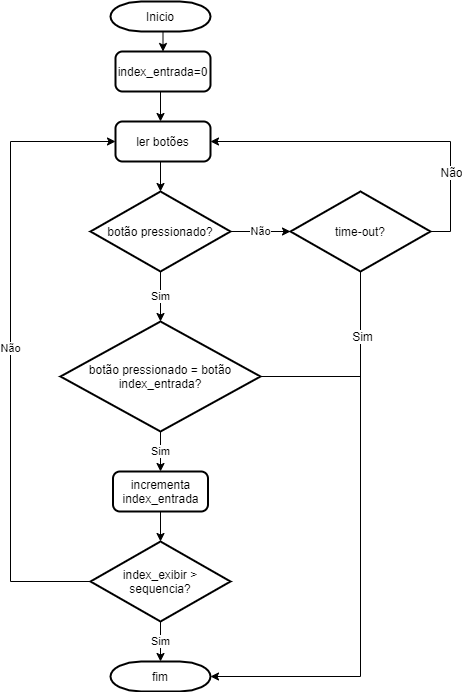

The diagram above was exported from draw.io. Its source (the exported page's mxGraphModel, read from the mxfile embedded in the PNG):
<mxGraphModel dx="854" dy="419" grid="1" gridSize="10" guides="1" tooltips="1" connect="1" arrows="1" fold="1" page="1" pageScale="1" pageWidth="850" pageHeight="1100" math="0" shadow="0">
  <root>
    <mxCell id="0" />
    <mxCell id="1" parent="0" />
    <mxCell id="73Bth5Naqo9qJFCHByJQ-1" style="edgeStyle=orthogonalEdgeStyle;rounded=0;orthogonalLoop=1;jettySize=auto;html=1;exitX=0.5;exitY=1;exitDx=0;exitDy=0;exitPerimeter=0;entryX=0.5;entryY=0;entryDx=0;entryDy=0;" edge="1" parent="1" source="73Bth5Naqo9qJFCHByJQ-2" target="73Bth5Naqo9qJFCHByJQ-4">
      <mxGeometry relative="1" as="geometry" />
    </mxCell>
    <mxCell id="73Bth5Naqo9qJFCHByJQ-2" value="Inicio" style="strokeWidth=2;html=1;shape=mxgraph.flowchart.terminator;whiteSpace=wrap;" vertex="1" parent="1">
      <mxGeometry x="280" y="100" width="100" height="30" as="geometry" />
    </mxCell>
    <mxCell id="73Bth5Naqo9qJFCHByJQ-3" style="edgeStyle=orthogonalEdgeStyle;rounded=0;orthogonalLoop=1;jettySize=auto;html=1;exitX=0.5;exitY=1;exitDx=0;exitDy=0;entryX=0.5;entryY=0;entryDx=0;entryDy=0;" edge="1" parent="1" source="73Bth5Naqo9qJFCHByJQ-4">
      <mxGeometry relative="1" as="geometry">
        <mxPoint x="330" y="220" as="targetPoint" />
      </mxGeometry>
    </mxCell>
    <mxCell id="73Bth5Naqo9qJFCHByJQ-4" value="index_entrada=0" style="rounded=1;whiteSpace=wrap;html=1;absoluteArcSize=1;arcSize=14;strokeWidth=2;" vertex="1" parent="1">
      <mxGeometry x="285" y="150" width="95" height="40" as="geometry" />
    </mxCell>
    <mxCell id="73Bth5Naqo9qJFCHByJQ-37" value="Sim" style="edgeStyle=orthogonalEdgeStyle;rounded=0;orthogonalLoop=1;jettySize=auto;html=1;exitX=0.5;exitY=1;exitDx=0;exitDy=0;exitPerimeter=0;entryX=0.5;entryY=0;entryDx=0;entryDy=0;entryPerimeter=0;" edge="1" parent="1" source="73Bth5Naqo9qJFCHByJQ-12" target="73Bth5Naqo9qJFCHByJQ-13">
      <mxGeometry relative="1" as="geometry" />
    </mxCell>
    <mxCell id="73Bth5Naqo9qJFCHByJQ-42" value="Não" style="edgeStyle=orthogonalEdgeStyle;rounded=0;orthogonalLoop=1;jettySize=auto;html=1;exitX=0;exitY=0.5;exitDx=0;exitDy=0;exitPerimeter=0;entryX=0;entryY=0.5;entryDx=0;entryDy=0;" edge="1" parent="1" source="73Bth5Naqo9qJFCHByJQ-12" target="73Bth5Naqo9qJFCHByJQ-16">
      <mxGeometry relative="1" as="geometry">
        <Array as="points">
          <mxPoint x="180" y="680" />
          <mxPoint x="180" y="240" />
        </Array>
      </mxGeometry>
    </mxCell>
    <mxCell id="73Bth5Naqo9qJFCHByJQ-12" value="index_exibir &amp;gt; sequencia?" style="strokeWidth=2;html=1;shape=mxgraph.flowchart.decision;whiteSpace=wrap;" vertex="1" parent="1">
      <mxGeometry x="260" y="640" width="140" height="80" as="geometry" />
    </mxCell>
    <mxCell id="73Bth5Naqo9qJFCHByJQ-13" value="fim" style="strokeWidth=2;html=1;shape=mxgraph.flowchart.terminator;whiteSpace=wrap;" vertex="1" parent="1">
      <mxGeometry x="280" y="760" width="100" height="30" as="geometry" />
    </mxCell>
    <mxCell id="73Bth5Naqo9qJFCHByJQ-40" style="edgeStyle=orthogonalEdgeStyle;rounded=0;orthogonalLoop=1;jettySize=auto;html=1;exitX=0.5;exitY=1;exitDx=0;exitDy=0;entryX=0.5;entryY=0;entryDx=0;entryDy=0;entryPerimeter=0;" edge="1" parent="1" source="73Bth5Naqo9qJFCHByJQ-16" target="73Bth5Naqo9qJFCHByJQ-18">
      <mxGeometry relative="1" as="geometry" />
    </mxCell>
    <mxCell id="73Bth5Naqo9qJFCHByJQ-16" value="ler botões" style="rounded=1;whiteSpace=wrap;html=1;absoluteArcSize=1;arcSize=14;strokeWidth=2;" vertex="1" parent="1">
      <mxGeometry x="285" y="220" width="95" height="40" as="geometry" />
    </mxCell>
    <mxCell id="73Bth5Naqo9qJFCHByJQ-25" value="Não" style="edgeStyle=orthogonalEdgeStyle;rounded=0;orthogonalLoop=1;jettySize=auto;html=1;exitX=1;exitY=0.5;exitDx=0;exitDy=0;exitPerimeter=0;entryX=0;entryY=0.5;entryDx=0;entryDy=0;entryPerimeter=0;" edge="1" parent="1" source="73Bth5Naqo9qJFCHByJQ-18" target="73Bth5Naqo9qJFCHByJQ-20">
      <mxGeometry relative="1" as="geometry" />
    </mxCell>
    <mxCell id="73Bth5Naqo9qJFCHByJQ-34" value="Sim" style="edgeStyle=orthogonalEdgeStyle;rounded=0;orthogonalLoop=1;jettySize=auto;html=1;exitX=0.5;exitY=1;exitDx=0;exitDy=0;exitPerimeter=0;entryX=0.5;entryY=0;entryDx=0;entryDy=0;entryPerimeter=0;" edge="1" parent="1" source="73Bth5Naqo9qJFCHByJQ-18" target="73Bth5Naqo9qJFCHByJQ-29">
      <mxGeometry relative="1" as="geometry" />
    </mxCell>
    <mxCell id="73Bth5Naqo9qJFCHByJQ-18" value="botão pressionado?" style="strokeWidth=2;html=1;shape=mxgraph.flowchart.decision;whiteSpace=wrap;" vertex="1" parent="1">
      <mxGeometry x="260" y="290" width="140" height="80" as="geometry" />
    </mxCell>
    <mxCell id="73Bth5Naqo9qJFCHByJQ-24" style="edgeStyle=orthogonalEdgeStyle;rounded=0;orthogonalLoop=1;jettySize=auto;html=1;exitX=0.5;exitY=1;exitDx=0;exitDy=0;exitPerimeter=0;entryX=1;entryY=0.5;entryDx=0;entryDy=0;entryPerimeter=0;" edge="1" parent="1" source="73Bth5Naqo9qJFCHByJQ-20" target="73Bth5Naqo9qJFCHByJQ-13">
      <mxGeometry relative="1" as="geometry" />
    </mxCell>
    <mxCell id="73Bth5Naqo9qJFCHByJQ-26" value="Sim" style="text;html=1;align=center;verticalAlign=middle;resizable=0;points=[];labelBackgroundColor=#ffffff;" vertex="1" connectable="0" parent="73Bth5Naqo9qJFCHByJQ-24">
      <mxGeometry x="-0.7694" y="1" relative="1" as="geometry">
        <mxPoint as="offset" />
      </mxGeometry>
    </mxCell>
    <mxCell id="73Bth5Naqo9qJFCHByJQ-27" style="edgeStyle=orthogonalEdgeStyle;rounded=0;orthogonalLoop=1;jettySize=auto;html=1;exitX=1;exitY=0.5;exitDx=0;exitDy=0;exitPerimeter=0;entryX=1;entryY=0.5;entryDx=0;entryDy=0;" edge="1" parent="1" source="73Bth5Naqo9qJFCHByJQ-20" target="73Bth5Naqo9qJFCHByJQ-16">
      <mxGeometry relative="1" as="geometry" />
    </mxCell>
    <mxCell id="73Bth5Naqo9qJFCHByJQ-28" value="Não" style="text;html=1;align=center;verticalAlign=middle;resizable=0;points=[];labelBackgroundColor=#ffffff;" vertex="1" connectable="0" parent="73Bth5Naqo9qJFCHByJQ-27">
      <mxGeometry x="-0.5429" relative="1" as="geometry">
        <mxPoint as="offset" />
      </mxGeometry>
    </mxCell>
    <mxCell id="73Bth5Naqo9qJFCHByJQ-20" value="time-out?" style="strokeWidth=2;html=1;shape=mxgraph.flowchart.decision;whiteSpace=wrap;" vertex="1" parent="1">
      <mxGeometry x="460" y="290" width="140" height="80" as="geometry" />
    </mxCell>
    <mxCell id="73Bth5Naqo9qJFCHByJQ-35" value="Sim" style="edgeStyle=orthogonalEdgeStyle;rounded=0;orthogonalLoop=1;jettySize=auto;html=1;exitX=0.5;exitY=1;exitDx=0;exitDy=0;exitPerimeter=0;entryX=0.5;entryY=0;entryDx=0;entryDy=0;" edge="1" parent="1" source="73Bth5Naqo9qJFCHByJQ-29" target="73Bth5Naqo9qJFCHByJQ-33">
      <mxGeometry relative="1" as="geometry" />
    </mxCell>
    <mxCell id="73Bth5Naqo9qJFCHByJQ-44" style="rounded=0;orthogonalLoop=1;jettySize=auto;html=1;exitX=1;exitY=0.5;exitDx=0;exitDy=0;exitPerimeter=0;endArrow=none;endFill=0;" edge="1" parent="1" source="73Bth5Naqo9qJFCHByJQ-29">
      <mxGeometry relative="1" as="geometry">
        <mxPoint x="530" y="475" as="targetPoint" />
      </mxGeometry>
    </mxCell>
    <mxCell id="73Bth5Naqo9qJFCHByJQ-29" value="botão pressionado = botão index_entrada?" style="strokeWidth=2;html=1;shape=mxgraph.flowchart.decision;whiteSpace=wrap;" vertex="1" parent="1">
      <mxGeometry x="230" y="420" width="200" height="110" as="geometry" />
    </mxCell>
    <mxCell id="73Bth5Naqo9qJFCHByJQ-36" style="edgeStyle=orthogonalEdgeStyle;rounded=0;orthogonalLoop=1;jettySize=auto;html=1;exitX=0.5;exitY=1;exitDx=0;exitDy=0;entryX=0.5;entryY=0;entryDx=0;entryDy=0;entryPerimeter=0;" edge="1" parent="1" source="73Bth5Naqo9qJFCHByJQ-33" target="73Bth5Naqo9qJFCHByJQ-12">
      <mxGeometry relative="1" as="geometry" />
    </mxCell>
    <mxCell id="73Bth5Naqo9qJFCHByJQ-33" value="incrementa index_entrada" style="rounded=1;whiteSpace=wrap;html=1;absoluteArcSize=1;arcSize=14;strokeWidth=2;" vertex="1" parent="1">
      <mxGeometry x="282.5" y="570" width="95" height="40" as="geometry" />
    </mxCell>
  </root>
</mxGraphModel>